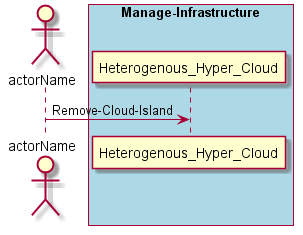

The diagram above was rendered by PlantUML. Its source (embedded in the PNG):
@startuml
Actor "actorName" as A

box "Manage-Infrastructure" #lightblue
participant "Heterogenous_Hyper_Cloud" as S
A -> S : Remove-Cloud-Island
end box

@enduml